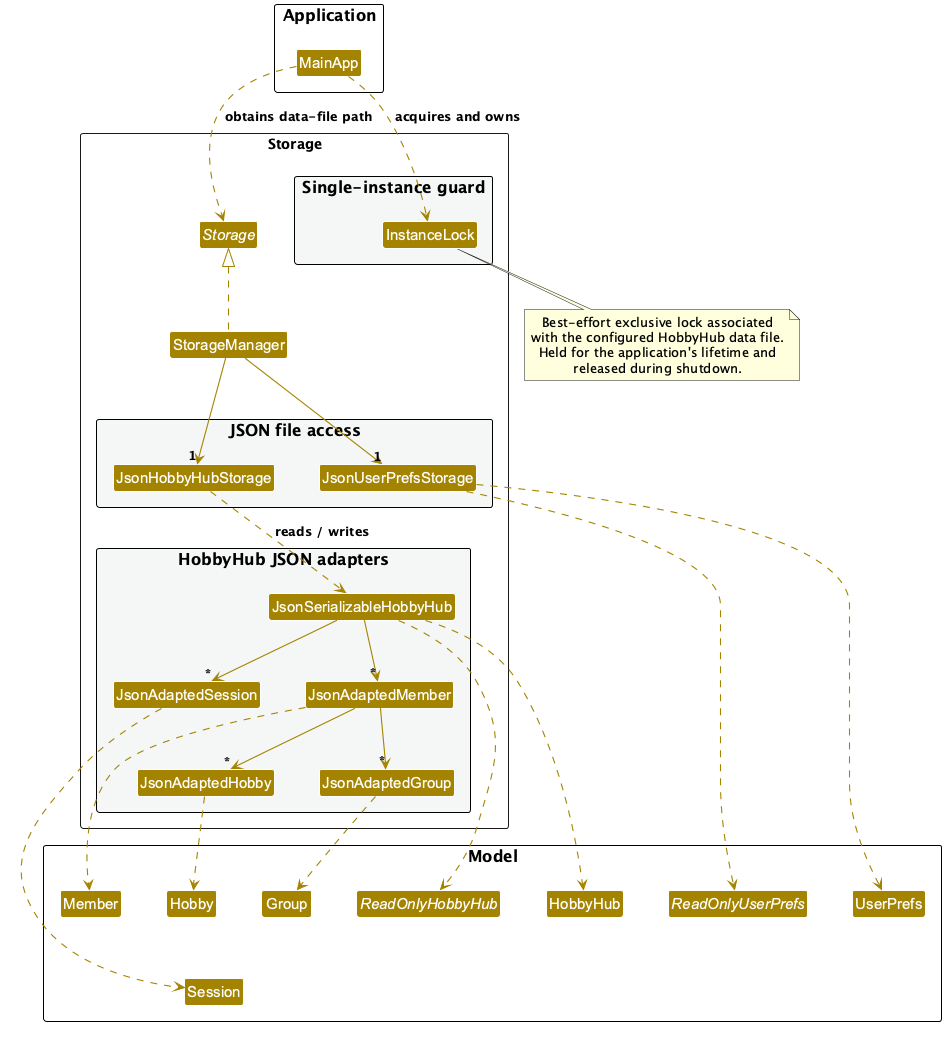

The diagram above was rendered by PlantUML. Its source (embedded in the PNG):
@startuml
!pragma layout smetana
!include style.puml
skinparam linetype ortho
skinparam nodesep 45
skinparam ranksep 60
skinparam arrowThickness 1.1
skinparam arrowColor STORAGE_COLOR
skinparam classBackgroundColor STORAGE_COLOR

package Storage as StoragePackage {
    interface Storage
    class StorageManager

    package "JSON file access" #F4F6F6 {
        class JsonHobbyHubStorage
        class JsonUserPrefsStorage
    }

    package "Single-instance guard" #F4F6F6 {
        class InstanceLock
    }

    package "HobbyHub JSON adapters" #F4F6F6 {
        class JsonSerializableHobbyHub
        class JsonAdaptedMember
        class JsonAdaptedSession
        class JsonAdaptedHobby
        class JsonAdaptedGroup
    }
}

package Application {
    class MainApp
}

package Model {
    interface ReadOnlyHobbyHub
    interface ReadOnlyUserPrefs
    class HobbyHub
    class UserPrefs
    class Member
    class Session
    class Hobby
    class Group
}

StorageManager .up.|> Storage
StorageManager -down-> "1" JsonHobbyHubStorage
StorageManager -down-> "1" JsonUserPrefsStorage

JsonHobbyHubStorage ..> JsonSerializableHobbyHub : reads / writes
JsonSerializableHobbyHub -down-> "*" JsonAdaptedMember
JsonSerializableHobbyHub -down-> "*" JsonAdaptedSession
JsonAdaptedMember -down-> "*" JsonAdaptedHobby
JsonAdaptedMember -down-> "*" JsonAdaptedGroup

MainApp ..> Storage : obtains data-file path
MainApp ..> InstanceLock : acquires and owns

note bottom of InstanceLock
    Best-effort exclusive lock associated
    with the configured HobbyHub data file.
    Held for the application's lifetime and
    released during shutdown.
end note

JsonSerializableHobbyHub ..> ReadOnlyHobbyHub
JsonSerializableHobbyHub ..> HobbyHub
JsonAdaptedMember ..> Member
JsonAdaptedSession ..> Session
JsonAdaptedHobby ..> Hobby
JsonAdaptedGroup ..> Group
JsonUserPrefsStorage ..> ReadOnlyUserPrefs
JsonUserPrefsStorage ..> UserPrefs

' Preserve a visible gap between these otherwise independent model types.
HobbyHub -[hidden]down- Session

@enduml